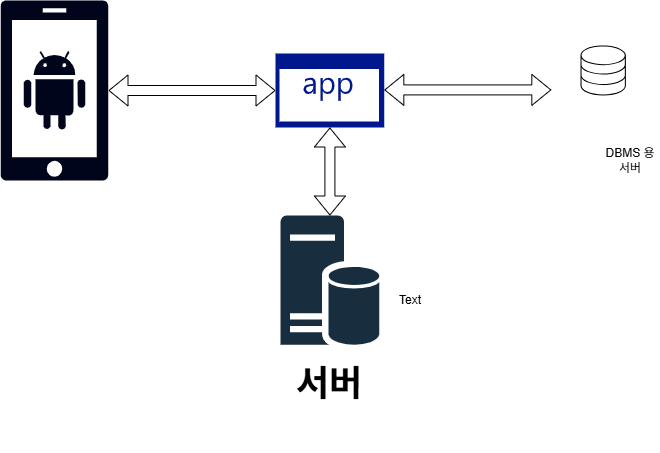

The diagram above was exported from draw.io. Its source (the exported page's mxGraphModel, read from the mxfile embedded in the PNG):
<mxGraphModel dx="1678" dy="884" grid="1" gridSize="10" guides="1" tooltips="1" connect="1" arrows="1" fold="1" page="1" pageScale="1" pageWidth="827" pageHeight="1169" math="0" shadow="0">
  <root>
    <mxCell id="0" />
    <mxCell id="1" parent="0" />
    <mxCell id="XLBLy3qBndQLwoWUFeye-10" value="" style="sketch=0;aspect=fixed;pointerEvents=1;shadow=0;dashed=0;html=1;strokeColor=none;labelPosition=center;verticalLabelPosition=bottom;verticalAlign=top;align=center;fillColor=#00051B;shape=mxgraph.mscae.enterprise.android_phone;fontColor=#FFFFFF;" parent="1" vertex="1">
      <mxGeometry x="30" y="85" width="108" height="180" as="geometry" />
    </mxCell>
    <mxCell id="XLBLy3qBndQLwoWUFeye-11" value="" style="group" parent="1" vertex="1" connectable="0">
      <mxGeometry x="299.41" y="300" width="120" height="200" as="geometry" />
    </mxCell>
    <mxCell id="XLBLy3qBndQLwoWUFeye-3" value="&#10;&lt;span style=&quot;font-size:18.0pt;font-family:&amp;quot;맑은 고딕&amp;quot;;&#10;mso-ascii-font-family:&amp;quot;맑은 고딕&amp;quot;;mso-fareast-font-family:&amp;quot;맑은 고딕&amp;quot;;mso-bidi-font-family:&#10;+mn-cs;mso-ascii-theme-font:minor-latin;mso-fareast-theme-font:minor-fareast;&#10;mso-bidi-theme-font:minor-bidi;color:white;mso-color-index:14;mso-font-kerning:&#10;12.0pt;language:en-US;mso-style-textfill-type:solid;mso-style-textfill-fill-themecolor:&#10;light1;mso-style-textfill-fill-color:white;mso-style-textfill-fill-alpha:100.0%&quot;&gt;FIREBASE&lt;/span&gt;&#10;&#10;&#10;&#10;" style="sketch=0;aspect=fixed;pointerEvents=1;shadow=0;dashed=0;html=1;strokeColor=none;labelPosition=center;verticalLabelPosition=bottom;verticalAlign=top;align=center;fillColor=#182E3E;shape=mxgraph.mscae.enterprise.database_server;labelBackgroundColor=none;fontColor=#FFFFFF;rounded=0;" parent="XLBLy3qBndQLwoWUFeye-11" vertex="1">
      <mxGeometry x="10.600000000000023" width="98.8" height="130" as="geometry" />
    </mxCell>
    <mxCell id="XLBLy3qBndQLwoWUFeye-8" value="서버&lt;div&gt;&lt;br&gt;&lt;/div&gt;" style="text;html=1;align=center;verticalAlign=middle;whiteSpace=wrap;rounded=0;fontColor=light-dark(#000000, #121212);fontSize=36;fontStyle=1" parent="XLBLy3qBndQLwoWUFeye-11" vertex="1">
      <mxGeometry y="180" width="120" height="20" as="geometry" />
    </mxCell>
    <mxCell id="XLBLy3qBndQLwoWUFeye-12" value="" style="sketch=0;aspect=fixed;pointerEvents=1;shadow=0;dashed=0;html=1;strokeColor=none;labelPosition=center;verticalLabelPosition=bottom;verticalAlign=top;align=center;fillColor=#00188D;shape=mxgraph.mscae.enterprise.application;fontColor=#FFFFFF;" parent="1" vertex="1">
      <mxGeometry x="305" y="138" width="108.82" height="74" as="geometry" />
    </mxCell>
    <mxCell id="7-0m_hBFxFX5R4YLm3M9-1" value="" style="sketch=0;verticalLabelPosition=bottom;sketch=0;aspect=fixed;html=1;verticalAlign=top;strokeColor=none;fillColor=#000000;align=center;outlineConnect=0;pointerEvents=1;shape=mxgraph.citrix2.site_database;" vertex="1" parent="1">
      <mxGeometry x="610" y="130" width="45.395" height="50" as="geometry" />
    </mxCell>
    <mxCell id="7-0m_hBFxFX5R4YLm3M9-2" value="" style="shape=flexArrow;endArrow=classic;startArrow=classic;html=1;rounded=0;entryX=0.5;entryY=1;entryDx=0;entryDy=0;entryPerimeter=0;exitX=0.5;exitY=0;exitDx=0;exitDy=0;exitPerimeter=0;" edge="1" parent="1" source="XLBLy3qBndQLwoWUFeye-3" target="XLBLy3qBndQLwoWUFeye-12">
      <mxGeometry width="100" height="100" relative="1" as="geometry">
        <mxPoint x="390" y="430" as="sourcePoint" />
        <mxPoint x="490" y="330" as="targetPoint" />
      </mxGeometry>
    </mxCell>
    <mxCell id="7-0m_hBFxFX5R4YLm3M9-3" value="" style="shape=flexArrow;endArrow=classic;startArrow=classic;html=1;rounded=0;entryX=0;entryY=0.5;entryDx=0;entryDy=0;entryPerimeter=0;exitX=1;exitY=0.5;exitDx=0;exitDy=0;exitPerimeter=0;" edge="1" parent="1" source="XLBLy3qBndQLwoWUFeye-10" target="XLBLy3qBndQLwoWUFeye-12">
      <mxGeometry width="100" height="100" relative="1" as="geometry">
        <mxPoint x="160" y="171" as="sourcePoint" />
        <mxPoint x="230" y="180" as="targetPoint" />
      </mxGeometry>
    </mxCell>
    <mxCell id="7-0m_hBFxFX5R4YLm3M9-4" value="" style="shape=flexArrow;endArrow=classic;startArrow=classic;html=1;rounded=0;entryX=0;entryY=0.5;entryDx=0;entryDy=0;entryPerimeter=0;exitX=1;exitY=0.5;exitDx=0;exitDy=0;exitPerimeter=0;" edge="1" parent="1">
      <mxGeometry width="100" height="100" relative="1" as="geometry">
        <mxPoint x="413.82" y="174.41" as="sourcePoint" />
        <mxPoint x="580.8199999999999" y="174.41" as="targetPoint" />
      </mxGeometry>
    </mxCell>
    <mxCell id="7-0m_hBFxFX5R4YLm3M9-5" value="Text" style="text;html=1;align=center;verticalAlign=middle;whiteSpace=wrap;rounded=0;" vertex="1" parent="1">
      <mxGeometry x="410" y="370" width="60" height="30" as="geometry" />
    </mxCell>
    <mxCell id="7-0m_hBFxFX5R4YLm3M9-6" value="DBMS 용 서버" style="text;html=1;align=center;verticalAlign=middle;whiteSpace=wrap;rounded=0;" vertex="1" parent="1">
      <mxGeometry x="630" y="230" width="60" height="30" as="geometry" />
    </mxCell>
  </root>
</mxGraphModel>